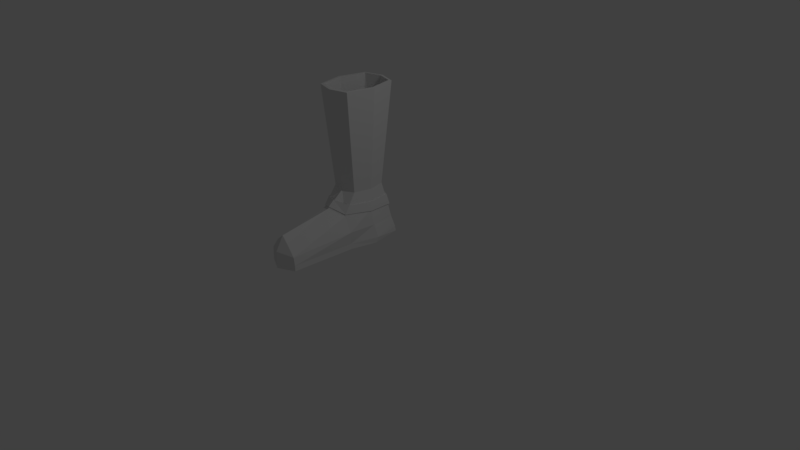 # Source: 12_Boots.blend  (saved by Blender 2.79.0; exported with 4.5.12 LTS)
import bpy
from mathutils import Matrix  # noqa: F401  (used for matrix-valued properties, if any)

bpy.ops.wm.read_factory_settings(use_empty=True)
scene = bpy.context.scene
scene.name = 'Scene'

# ---- collections
col_collection_1 = bpy.data.collections.new('Collection 1'); scene.collection.children.link(col_collection_1)

# ---- world
world_world = bpy.data.worlds.new('World'); scene.world = world_world
world_world.color = (0.05088, 0.05088, 0.05088)
world_world.use_sun_shadow = False
world_world.sun_shadow_jitter_overblur = 0.0
world_world.cycles.sampling_method = 'MANUAL'

# ---- cameras
cam_camera = bpy.data.cameras.new('Camera')
cam_camera.clip_end = 100.0
cam_camera.lens = 35.0
cam_camera.sensor_width = 32.0
cam_camera.sensor_height = 18.0
cam_camera.ortho_scale = 7.314
cam_camera.dof.focus_distance = 0.0

# ---- lights
light_lamp = bpy.data.lights.new('Lamp', 'POINT')
light_lamp.transmission_factor = 0.0
light_lamp.cutoff_distance = 30.0
light_lamp.energy = 100.0
light_lamp.shadow_buffer_clip_start = 1.001
light_lamp.shadow_soft_size = 0.1
light_lamp.shadow_maximum_resolution = 0.006
light_lamp.use_absolute_resolution = True

# ---- meshes
me_cube = bpy.data.meshes.new('Cube')
me_cube.from_pydata([(0.0, -1.0, 0.0), (-0.2247, -0.8899, -3.725e-09), (-0.2539, 0.007037, 0.0), (0.0, -0.1525, 0.4753), (0.0, -0.8898, 0.3481), (-0.09562, -0.8983, 0.2661), (-0.2067, -0.04313, 0.3974), (0.0, 0.8744, 8.792e-07), (-0.2539, 0.7954, 8.792e-07), (0.0, 0.7715, 0.3481), (-0.23, 0.6925, 0.3481), (0.0, 0.09547, 0.6788), (-0.19, 0.1391, 0.6788), (0.0, 0.7266, 0.6788), (-0.19, 0.6135, 0.6788), (0.0, -0.06083, 2.063), (-0.2539, 0.007034, 2.063), (0.0, 0.8233, 2.063), (-0.2539, 0.7443, 2.063), (0.0, 0.007036, -0.07789), (0.0, -1.0, -0.07789), (-0.2539, 0.007037, -0.07789), (-0.2247, -0.8899, -0.07789), (0.0, 0.8537, -0.07789), (-0.2539, 0.8106, -0.07789), (-0.2959, 0.3247, 0.4117), (-0.352, 0.4012, 4.396e-07), (-0.2487, 0.3763, 0.6788), (-0.3451, 0.3756, 2.063), (0.0, 0.3756, -0.07789), (-0.3388, 0.3756, -0.07789), (0.0, -1.0, 0.1559), (-0.212, -0.8944, 0.1124), (-0.2847, -0.0196, 0.1821), (0.0, 0.8741, 0.1559), (-0.2412, 0.7408, 0.1559), (-0.3222, 0.3606, 0.1897)], [], [(3, 6, 5, 4), (31, 4, 5, 32), (32, 5, 6, 33), (34, 7, 8, 35), (9, 10, 14, 13), (36, 25, 10, 35), (6, 3, 11, 12), (25, 6, 12, 27), (12, 11, 15, 16), (27, 12, 16, 28), (13, 14, 18, 17), (19, 20, 22, 21), (29, 30, 24, 23), (1, 2, 21, 22), (0, 1, 22, 20), (8, 7, 23, 24), (26, 8, 24, 30), (2, 26, 30, 21), (19, 21, 30, 29), (14, 27, 28, 18), (10, 25, 27, 14), (33, 6, 25, 36), (2, 33, 36, 26), (26, 36, 35, 8), (9, 34, 35, 10), (1, 32, 33, 2), (0, 31, 32, 1)])
me_cube.use_remesh_preserve_volume = False
me_cube.use_remesh_preserve_attributes = False
me_cube.use_mirror_vertex_groups = False
me_cube.update()
me_cube_002 = bpy.data.meshes.new('Cube.002')
me_cube_002.from_pydata([(0.0, -0.1393, 0.5007), (-0.2122, -0.0339, 0.4238), (0.0, 0.7933, 0.3382), (-0.2439, 0.705, 0.3606), (0.0, -0.05597, 0.5723), (-0.2076, 0.0344, 0.5342), (0.0, 0.7652, 0.4989), (-0.2241, 0.6717, 0.5035), (-0.3136, 0.3245, 0.3987), (-0.2902, 0.3421, 0.5164)], [], [(2, 3, 7, 6), (1, 0, 4, 5), (8, 1, 5, 9), (3, 8, 9, 7)])
me_cube_002.use_remesh_preserve_volume = False
me_cube_002.use_remesh_preserve_attributes = False
me_cube_002.use_mirror_vertex_groups = False
me_cube_002.update()

# ---- objects
ob_boot_mirror = bpy.data.objects.new('Boot Mirror', None)
ob_boot = bpy.data.objects.new('Boot', me_cube)
ob_boot_strap = bpy.data.objects.new('Boot Strap', me_cube_002)
ob_lamp = bpy.data.objects.new('Lamp', light_lamp)
ob_camera = bpy.data.objects.new('Camera', cam_camera)

# ---- transforms, parenting, visibility, modifiers, constraints
ob_boot_mirror.location = (0.0, 0.0, 0.0)
ob_boot_mirror.empty_image_offset = (0.0, 0.0)
ob_boot_mirror.lineart.crease_threshold = 0.0
ob_boot.location = (-0.621, 0.0, 0.0)
ob_boot.lock_rotations_4d = False
ob_boot.empty_display_type = 'ARROWS'
ob_boot.lineart.crease_threshold = 0.0
_vg = ob_boot.vertex_groups.new(name='Boot')
_vg = ob_boot.vertex_groups.new(name='Strap')
_m = ob_boot.modifiers.new('Mirror - Boot', 'MIRROR')
_m.use_clip = True
_m = ob_boot.modifiers.new('Solidify', 'SOLIDIFY')
_m.thickness = 0.04
_m.thickness_vertex_group = 0.1707
_m.nonmanifold_thickness_mode = 'FIXED'
_m.nonmanifold_merge_threshold = 0.0003
ob_boot_strap.parent = ob_boot
ob_boot_strap.matrix_parent_inverse = Matrix(((1.0, 0.0, 0.0, 0.621), (0.0, 1.0, 0.0, 0.0), (0.0, 0.0, 1.0, 0.0), (0.0, 0.0, 0.0, 1.0)))
ob_boot_strap.location = (-0.621, 0.0, 0.0)
ob_boot_strap.lock_rotations_4d = False
ob_boot_strap.empty_display_type = 'ARROWS'
ob_boot_strap.lineart.crease_threshold = 0.0
_vg = ob_boot_strap.vertex_groups.new(name='Boot')
_vg = ob_boot_strap.vertex_groups.new(name='Strap')
_m = ob_boot_strap.modifiers.new('Mirror - Boot', 'MIRROR')
_m.use_clip = True
_m = ob_boot_strap.modifiers.new('Solidify', 'SOLIDIFY')
_m.thickness = 0.02
_m.thickness_vertex_group = 0.1707
_m.nonmanifold_thickness_mode = 'FIXED'
_m.nonmanifold_merge_threshold = 0.0003
ob_lamp.location = (4.076, 1.005, 5.904)
ob_lamp.rotation_euler = (0.6503, 0.05522, 1.866)
ob_lamp.lock_rotations_4d = False
ob_lamp.empty_display_type = 'ARROWS'
ob_lamp.color = (0.0, 0.0, 0.0, 0.0)
ob_lamp.lineart.crease_threshold = 0.0
ob_camera.location = (7.481, -6.508, 5.344)
ob_camera.rotation_euler = (1.109, 0.0, 0.8149)
ob_camera.lock_rotations_4d = False
ob_camera.empty_display_type = 'ARROWS'
ob_camera.color = (0.0, 0.0, 0.0, 0.0)
ob_camera.display_type = 'WIRE'
ob_camera.lineart.crease_threshold = 0.0

# ---- collection membership
col_collection_1.objects.link(ob_boot_mirror)
col_collection_1.objects.link(ob_boot)
col_collection_1.objects.link(ob_boot_strap)
col_collection_1.objects.link(ob_lamp)
col_collection_1.objects.link(ob_camera)

# ---- scene / render settings (as saved in the file)
scene.camera = ob_camera
scene.frame_start = 1; scene.frame_end = 250; scene.frame_set(1)
scene.render.engine = 'CYCLES'
scene.render.image_settings.color_mode = 'RGB'
scene.render.resolution_percentage = 50
scene.render.dither_intensity = 0.0
scene.cycles.use_denoising = False
scene.cycles.samples = 128
scene.cycles.sampling_pattern = 'TABULATED_SOBOL'
scene.cycles.use_adaptive_sampling = False
scene.cycles.use_light_tree = False
scene.cycles.blur_glossy = 0.0
scene.cycles.sample_clamp_indirect = 0.0
scene.view_settings.view_transform = 'Standard'
bpy.context.view_layer.update()
